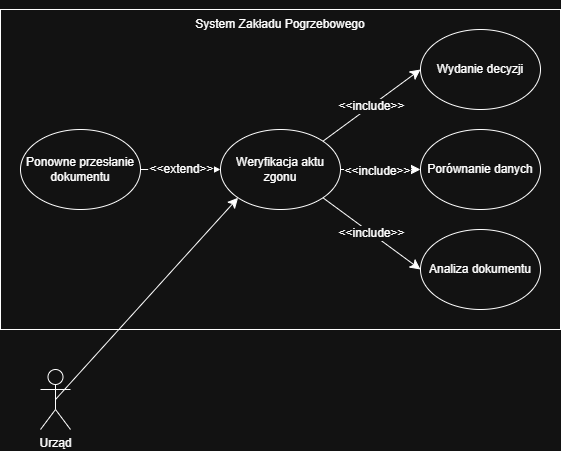

The diagram above was exported from draw.io. Its source (the exported page's mxGraphModel, read from the mxfile embedded in the PNG):
<mxGraphModel dx="813" dy="944" grid="1" gridSize="10" guides="1" tooltips="1" connect="1" arrows="1" fold="1" page="1" pageScale="1" pageWidth="827" pageHeight="1169" math="0" shadow="0">
  <root>
    <mxCell id="0" />
    <mxCell id="1" parent="0" />
    <mxCell id="qCh19X0uhqzHq1WJ4WJd-1" parent="1" style="rounded=0;whiteSpace=wrap;html=1;" value="" vertex="1">
      <mxGeometry height="320" width="560" x="120" y="240" as="geometry" />
    </mxCell>
    <mxCell id="qCh19X0uhqzHq1WJ4WJd-3" edge="1" parent="1" source="qCh19X0uhqzHq1WJ4WJd-2" style="edgeStyle=none;curved=1;rounded=0;orthogonalLoop=1;jettySize=auto;html=1;fontSize=12;startSize=8;endSize=8;" target="qCh19X0uhqzHq1WJ4WJd-1">
      <mxGeometry relative="1" as="geometry" />
    </mxCell>
    <mxCell id="qCh19X0uhqzHq1WJ4WJd-2" parent="1" style="text;html=1;whiteSpace=wrap;strokeColor=none;fillColor=none;align=center;verticalAlign=middle;rounded=0;" value="System Zakładu Pogrzebowego" vertex="1">
      <mxGeometry height="30" width="200" x="300" y="240" as="geometry" />
    </mxCell>
    <mxCell id="qCh19X0uhqzHq1WJ4WJd-4" parent="1" style="ellipse;whiteSpace=wrap;html=1;" value="Weryfikacja aktu zgonu" vertex="1">
      <mxGeometry height="80" width="120" x="340" y="360" as="geometry" />
    </mxCell>
    <mxCell id="qCh19X0uhqzHq1WJ4WJd-5" parent="1" style="ellipse;whiteSpace=wrap;html=1;" value="Ponowne przesłanie dokumentu" vertex="1">
      <mxGeometry height="80" width="120" x="140" y="360" as="geometry" />
    </mxCell>
    <mxCell id="qCh19X0uhqzHq1WJ4WJd-6" parent="1" style="ellipse;whiteSpace=wrap;html=1;" value="Porównanie danych" vertex="1">
      <mxGeometry height="80" width="120" x="540" y="360" as="geometry" />
    </mxCell>
    <mxCell id="qCh19X0uhqzHq1WJ4WJd-7" parent="1" style="ellipse;whiteSpace=wrap;html=1;" value="Wydanie decyzji" vertex="1">
      <mxGeometry height="80" width="120" x="540" y="260" as="geometry" />
    </mxCell>
    <mxCell id="qCh19X0uhqzHq1WJ4WJd-8" parent="1" style="ellipse;whiteSpace=wrap;html=1;" value="Analiza dokumentu" vertex="1">
      <mxGeometry height="80" width="120" x="540" y="460" as="geometry" />
    </mxCell>
    <mxCell id="qCh19X0uhqzHq1WJ4WJd-9" edge="1" parent="1" source="qCh19X0uhqzHq1WJ4WJd-4" style="endArrow=classic;html=1;rounded=0;fontSize=12;startSize=8;endSize=8;curved=1;exitX=1;exitY=0.5;exitDx=0;exitDy=0;entryX=0;entryY=0.5;entryDx=0;entryDy=0;" target="qCh19X0uhqzHq1WJ4WJd-6" value="">
      <mxGeometry height="50" relative="1" width="50" as="geometry">
        <mxPoint x="430" y="200" as="sourcePoint" />
        <mxPoint x="480" y="150" as="targetPoint" />
      </mxGeometry>
    </mxCell>
    <mxCell id="qCh19X0uhqzHq1WJ4WJd-12" connectable="0" parent="qCh19X0uhqzHq1WJ4WJd-9" style="edgeLabel;html=1;align=center;verticalAlign=middle;resizable=0;points=[];fontSize=12;" value="&amp;lt;&amp;lt;include&amp;gt;&amp;gt;" vertex="1">
      <mxGeometry relative="1" x="-0.08" y="-1" as="geometry">
        <mxPoint as="offset" />
      </mxGeometry>
    </mxCell>
    <mxCell id="qCh19X0uhqzHq1WJ4WJd-13" edge="1" parent="1" source="qCh19X0uhqzHq1WJ4WJd-4" style="endArrow=classic;html=1;rounded=0;fontSize=12;startSize=8;endSize=8;curved=1;exitX=1;exitY=0;exitDx=0;exitDy=0;entryX=0;entryY=0.5;entryDx=0;entryDy=0;" target="qCh19X0uhqzHq1WJ4WJd-7" value="">
      <mxGeometry height="50" relative="1" width="50" as="geometry">
        <mxPoint x="450" y="370" as="sourcePoint" />
        <mxPoint x="500" y="320" as="targetPoint" />
      </mxGeometry>
    </mxCell>
    <mxCell id="qCh19X0uhqzHq1WJ4WJd-14" connectable="0" parent="qCh19X0uhqzHq1WJ4WJd-13" style="edgeLabel;html=1;align=center;verticalAlign=middle;resizable=0;points=[];fontSize=12;" value="&amp;lt;&amp;lt;include&amp;gt;&amp;gt;" vertex="1">
      <mxGeometry relative="1" x="-0.0088" as="geometry">
        <mxPoint as="offset" />
      </mxGeometry>
    </mxCell>
    <mxCell id="qCh19X0uhqzHq1WJ4WJd-15" edge="1" parent="1" source="qCh19X0uhqzHq1WJ4WJd-4" style="endArrow=classic;html=1;rounded=0;fontSize=12;startSize=8;endSize=8;curved=1;exitX=1;exitY=1;exitDx=0;exitDy=0;entryX=0;entryY=0.5;entryDx=0;entryDy=0;" target="qCh19X0uhqzHq1WJ4WJd-8" value="">
      <mxGeometry height="50" relative="1" width="50" as="geometry">
        <mxPoint x="450" y="370" as="sourcePoint" />
        <mxPoint x="500" y="320" as="targetPoint" />
      </mxGeometry>
    </mxCell>
    <mxCell id="qCh19X0uhqzHq1WJ4WJd-16" connectable="0" parent="qCh19X0uhqzHq1WJ4WJd-15" style="edgeLabel;html=1;align=center;verticalAlign=middle;resizable=0;points=[];fontSize=12;" value="&amp;lt;&amp;lt;include&amp;gt;&amp;gt;" vertex="1">
      <mxGeometry relative="1" x="-0.0035" as="geometry">
        <mxPoint as="offset" />
      </mxGeometry>
    </mxCell>
    <mxCell id="qCh19X0uhqzHq1WJ4WJd-17" edge="1" parent="1" source="qCh19X0uhqzHq1WJ4WJd-5" style="endArrow=classic;html=1;rounded=0;fontSize=12;startSize=8;endSize=8;curved=1;exitX=1;exitY=0.5;exitDx=0;exitDy=0;entryX=0;entryY=0.5;entryDx=0;entryDy=0;dashed=1;dashPattern=8 8;" target="qCh19X0uhqzHq1WJ4WJd-4" value="">
      <mxGeometry height="50" relative="1" width="50" as="geometry">
        <mxPoint x="290" y="390" as="sourcePoint" />
        <mxPoint x="340" y="340" as="targetPoint" />
      </mxGeometry>
    </mxCell>
    <mxCell id="qCh19X0uhqzHq1WJ4WJd-18" connectable="0" parent="qCh19X0uhqzHq1WJ4WJd-17" style="edgeLabel;html=1;align=center;verticalAlign=middle;resizable=0;points=[];fontSize=12;" value="&amp;lt;&amp;lt;extend&amp;gt;&amp;gt;" vertex="1">
      <mxGeometry relative="1" y="1" as="geometry">
        <mxPoint as="offset" />
      </mxGeometry>
    </mxCell>
    <mxCell id="qCh19X0uhqzHq1WJ4WJd-21" parent="1" style="shape=umlActor;verticalLabelPosition=bottom;verticalAlign=top;html=1;outlineConnect=0;" value="Urząd" vertex="1">
      <mxGeometry height="60" width="30" x="160" y="600" as="geometry" />
    </mxCell>
    <mxCell id="qCh19X0uhqzHq1WJ4WJd-22" edge="1" parent="1" source="qCh19X0uhqzHq1WJ4WJd-21" style="endArrow=classic;html=1;rounded=0;fontSize=12;startSize=8;endSize=8;curved=1;exitX=0.5;exitY=0.5;exitDx=0;exitDy=0;exitPerimeter=0;entryX=0;entryY=1;entryDx=0;entryDy=0;" target="qCh19X0uhqzHq1WJ4WJd-4" value="">
      <mxGeometry height="50" relative="1" width="50" as="geometry">
        <mxPoint x="330" y="430" as="sourcePoint" />
        <mxPoint x="380" y="380" as="targetPoint" />
      </mxGeometry>
    </mxCell>
  </root>
</mxGraphModel>